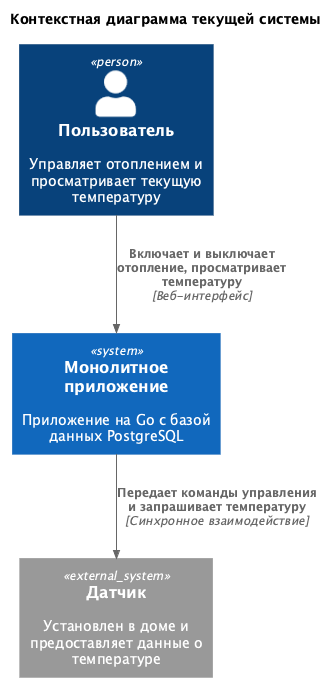

The diagram above was rendered by PlantUML. Its source (embedded in the PNG):
@startuml current-system-context
!RELATIVE_INCLUDE = "."
!include c4/C4_Context.puml

title Контекстная диаграмма текущей системы

Person(user, "Пользователь", "Управляет отоплением и просматривает текущую температуру")

System(monolith, "Монолитное приложение", "Приложение на Go с базой данных PostgreSQL")

System_Ext(sensor, "Датчик", "Установлен в доме и предоставляет данные о температуре")

Rel(user, monolith, "Включает и выключает отопление, просматривает температуру", "Веб-интерфейс")
Rel(monolith, sensor, "Передает команды управления и запрашивает температуру", "Синхронное взаимодействие")

@enduml